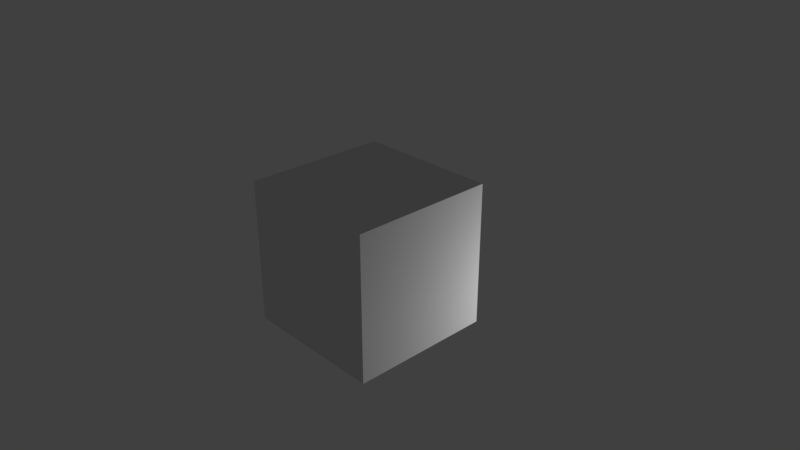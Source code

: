 # Source: cubotextured.blend  (saved by Blender 2.79.0; exported with 4.5.12 LTS)
import bpy
from mathutils import Matrix  # noqa: F401  (used for matrix-valued properties, if any)

bpy.ops.wm.read_factory_settings(use_empty=True)
scene = bpy.context.scene
scene.name = 'Scene'

# ---- collections
col_collection_1 = bpy.data.collections.new('Collection 1'); scene.collection.children.link(col_collection_1)

# ---- materials (node trees are filled in below, after node groups)
mat_material = bpy.data.materials.new('Material')
mat_material.alpha_threshold = 0.0
mat_material.use_transparent_shadow = False
mat_material.roughness = 0.5
mat_material.line_color = (0.0, 0.0, 0.0, 1.0)

# ---- material node trees

# ---- world
world_world = bpy.data.worlds.new('World'); scene.world = world_world
world_world.color = (0.05088, 0.05088, 0.05088)
world_world.use_sun_shadow = False
world_world.sun_shadow_jitter_overblur = 0.0
world_world.cycles.sampling_method = 'MANUAL'

# ---- cameras
cam_camera = bpy.data.cameras.new('Camera')
cam_camera.clip_end = 100.0
cam_camera.lens = 35.0
cam_camera.sensor_width = 32.0
cam_camera.sensor_height = 18.0
cam_camera.ortho_scale = 7.314
cam_camera.dof.focus_distance = 0.0
cam_camera.dof.aperture_fstop = 128.0

# ---- lights
light_lamp = bpy.data.lights.new('Lamp', 'POINT')
light_lamp.transmission_factor = 0.0
light_lamp.cutoff_distance = 30.0
light_lamp.energy = 100.0
light_lamp.shadow_buffer_clip_start = 1.001
light_lamp.shadow_soft_size = 0.1
light_lamp.shadow_maximum_resolution = 0.006
light_lamp.use_absolute_resolution = True

# ---- meshes
me_cube = bpy.data.meshes.new('Cube')
me_cube.from_pydata([(1.0, 1.0, -1.0), (1.0, -1.0, -1.0), (-1.0, -1.0, -1.0), (-1.0, 1.0, -1.0), (1.0, 1.0, 1.0), (1.0, -1.0, 1.0), (-1.0, -1.0, 1.0), (-1.0, 1.0, 1.0)], [], [(0, 1, 2, 3), (4, 7, 6, 5), (0, 4, 5, 1), (1, 5, 6, 2), (2, 6, 7, 3), (4, 0, 3, 7)])
_uv = me_cube.uv_layers.new(name='UVMap')
_uv.uv.foreach_set('vector', [0.9999, 0.6667, 0.6667, 0.6667, 0.6667, 0.3336, 0.9999, 0.3336, 0.6664, 0.6667, 0.3333, 0.6667, 0.3333, 0.3336, 0.6664, 0.3336, 0.6664, 0.0001381, 0.6664, 0.3333, 0.3333, 0.3333, 0.3333, 0.0001382, 0.3333, 0.0001382, 0.3333, 0.3333, 0.0001381, 0.3333, 0.0001381, 0.0001382, 0.0001381, 0.3336, 0.3333, 0.3336, 0.3333, 0.6667, 0.0001382, 0.6667, 0.6664, 0.3333, 0.6664, 0.0001381, 0.9996, 0.0001382, 0.9996, 0.3333])
me_cube.materials.append(mat_material)
me_cube.use_remesh_preserve_volume = False
me_cube.use_remesh_preserve_attributes = False
me_cube.use_mirror_vertex_groups = False
me_cube.update()

# ---- objects
ob_cube = bpy.data.objects.new('Cube', me_cube)
ob_lamp = bpy.data.objects.new('Lamp', light_lamp)
ob_camera = bpy.data.objects.new('Camera', cam_camera)

# ---- transforms, parenting, visibility, modifiers, constraints
ob_cube.location = (0.0, 0.0, 0.0)
ob_cube.lock_rotations_4d = False
ob_cube.empty_display_type = 'ARROWS'
ob_cube.lineart.crease_threshold = 0.0
ob_lamp.location = (2.706, 2.097, -0.5973)
ob_lamp.rotation_euler = (0.6503, 0.05522, 1.866)
ob_lamp.lock_rotations_4d = False
ob_lamp.empty_display_type = 'ARROWS'
ob_lamp.color = (0.0, 0.0, 0.0, 0.0)
ob_lamp.lineart.crease_threshold = 0.0
ob_camera.location = (7.481, -6.508, 5.344)
ob_camera.rotation_euler = (1.109, 0.0, 0.8149)
ob_camera.lock_rotations_4d = False
ob_camera.empty_display_type = 'ARROWS'
ob_camera.color = (0.0, 0.0, 0.0, 0.0)
ob_camera.display_type = 'WIRE'
ob_camera.lineart.crease_threshold = 0.0

# ---- collection membership
col_collection_1.objects.link(ob_cube)
col_collection_1.objects.link(ob_lamp)
col_collection_1.objects.link(ob_camera)

# ---- scene / render settings (as saved in the file)
scene.camera = ob_camera
scene.frame_start = 1; scene.frame_end = 250; scene.frame_set(1)
scene.render.engine = 'BLENDER_EEVEE_NEXT'
scene.render.resolution_percentage = 50
scene.render.dither_intensity = 0.0
scene.cycles.use_denoising = False
scene.cycles.samples = 128
scene.cycles.sampling_pattern = 'TABULATED_SOBOL'
scene.cycles.use_adaptive_sampling = False
scene.cycles.use_light_tree = False
scene.cycles.blur_glossy = 0.0
scene.cycles.sample_clamp_indirect = 0.0
scene.view_settings.view_transform = 'Standard'
bpy.context.view_layer.update()
